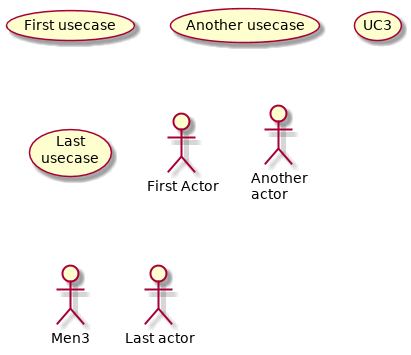

The diagram above was rendered by PlantUML. Its source (embedded in the PNG):
@startuml

(First usecase)
(Another usecase) as (UC2)
usecase UC3
usecase (Last\nusecase) as UC4

:First Actor:
:Another\nactor: as Men2
actor Men3
actor :Last actor: as Men4

@enduml